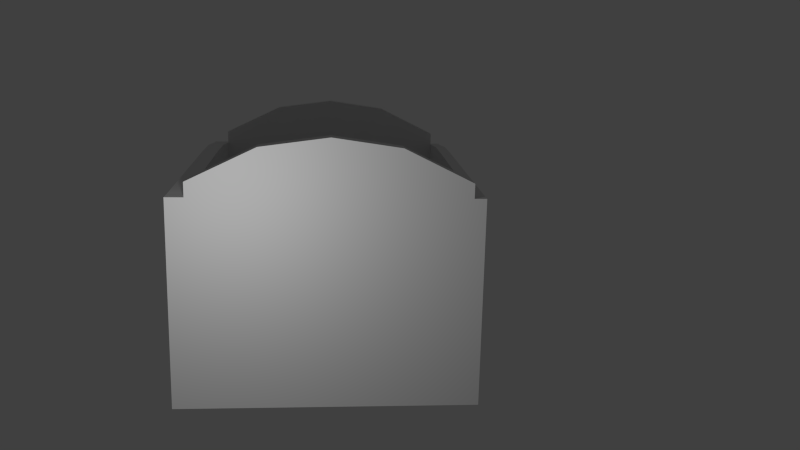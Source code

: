 # Source: haus2.blend  (saved by Blender 2.69.0; exported with 4.5.12 LTS)
import bpy
from mathutils import Matrix  # noqa: F401  (used for matrix-valued properties, if any)

bpy.ops.wm.read_factory_settings(use_empty=True)
scene = bpy.context.scene
scene.name = 'Scene'

# ---- collections
col_collection_1 = bpy.data.collections.new('Collection 1'); scene.collection.children.link(col_collection_1)

# ---- materials (node trees are filled in below, after node groups)
mat_material = bpy.data.materials.new('Material')
mat_material.alpha_threshold = 0.0
mat_material.use_transparent_shadow = False
mat_material.roughness = 0.5
mat_material.line_color = (0.0, 0.0, 0.0, 1.0)

# ---- material node trees

# ---- world
world_world = bpy.data.worlds.new('World'); scene.world = world_world
world_world.color = (0.05088, 0.05088, 0.05088)
world_world.use_sun_shadow = False
world_world.sun_shadow_jitter_overblur = 0.0
world_world.cycles.sampling_method = 'MANUAL'
world_world.cycles.sample_map_resolution = 256

# ---- cameras
cam_camera = bpy.data.cameras.new('Camera')
cam_camera.clip_end = 100.0
cam_camera.lens = 35.0
cam_camera.sensor_width = 32.0
cam_camera.sensor_height = 18.0
cam_camera.ortho_scale = 7.314
cam_camera.dof.focus_distance = 0.0
cam_camera.dof.aperture_fstop = 128.0

# ---- lights
light_lamp = bpy.data.lights.new('Lamp', 'POINT')
light_lamp.transmission_factor = 0.0
light_lamp.cutoff_distance = 30.0
light_lamp.energy = 100.0
light_lamp.shadow_buffer_clip_start = 1.001
light_lamp.shadow_soft_size = 0.1
light_lamp.shadow_maximum_resolution = 0.006
light_lamp.use_absolute_resolution = True
light_lamp.cycles.use_multiple_importance_sampling = False

# ---- meshes
me_cube = bpy.data.meshes.new('Cube')
me_cube.from_pydata([(1.0, 1.0, -1.0), (1.0, -1.0, -1.0), (-1.0, -1.0, -1.0), (-1.0, 1.0, -1.0), (1.0, 1.0, 1.0), (1.0, -1.0, 1.0), (-1.0, -1.0, 1.0), (-1.0, 1.0, 1.0), (1.0, 0.9199, -1.0), (-1.0, 0.9199, -1.0), (1.0, 0.9199, 1.0), (-1.0, 0.9199, 1.0), (1.0, -0.8796, -1.0), (1.0, -0.8796, 1.0), (-1.0, -0.8796, -1.0), (-1.0, -0.8796, 1.0), (-0.9091, 1.0, -1.0), (-0.9091, -1.0, -1.0), (-0.9091, 1.0, 1.0), (-0.9091, -1.0, 1.0), (-0.9091, 0.9199, 1.0), (-0.9091, 0.9199, -1.0), (-0.9091, -0.8796, 1.0), (-0.9091, -0.8796, -1.0), (0.9434, 0.9199, 1.0), (0.9434, -0.8796, 1.0), (0.9434, 1.0, -1.0), (0.9434, -1.0, -1.0), (0.9434, 1.0, 1.0), (0.9434, -1.0, 1.0), (0.9434, 0.9199, -1.0), (0.9434, -0.8796, -1.0), (0.36, 1.0, -1.0), (0.36, -1.0, -1.0), (0.36, 1.0, 1.0), (0.36, -1.0, 1.0), (0.36, 0.9199, -1.0), (0.36, -0.8796, -1.0), (0.36, 0.9199, 1.0), (0.36, -0.8796, 1.0), (0.6471, 0.9199, 1.0), (0.6471, -0.8796, 1.0), (0.6471, 1.0, -1.0), (0.6471, -1.0, -1.0), (0.6471, 1.0, 1.0), (0.6471, -1.0, 1.0), (0.6471, 0.9199, -1.0), (0.6471, -0.8796, -1.0), (1.0, -0.8796, -70.09), (1.0, -1.0, -70.09), (-0.9091, 1.0, -70.09), (-1.0, 1.0, -70.09), (-0.9091, -1.0, -70.09), (-1.0, -1.0, -70.09), (-1.0, 0.9199, -70.09), (1.0, 1.0, -70.09), (1.0, 0.9199, -70.09), (-1.0, -0.8796, -70.09), (-0.9091, 0.9199, -70.09), (-0.9091, -0.8796, -70.09), (0.36, -1.0, -72.63), (0.36, -0.8796, -72.63), (0.9434, 1.0, -70.09), (0.9434, -1.0, -70.09), (0.9434, 0.9199, -70.09), (0.9434, -0.8796, -70.09), (0.6471, 1.0, -72.63), (0.6471, -1.0, -72.63), (0.6471, 0.9199, -72.63), (0.6471, -0.8796, -72.63), (0.36, 1.0, -72.63), (0.36, 0.9199, -72.63), (0.1465, 0.1399, -168.7), (-1.0, -0.4297, -1.0), (-1.0, 0.02016, -1.0), (-1.0, 0.47, -1.0), (-1.0, -0.4297, 1.0), (-1.0, 0.02016, 1.0), (-1.0, 0.47, 1.0), (1.0, 0.47, -1.0), (1.0, 0.02016, -1.0), (1.0, -0.4297, -1.0), (1.0, 0.47, 1.0), (1.0, 0.02016, 1.0), (1.0, -0.4297, 1.0), (-0.9091, -0.4297, -1.0), (-0.9091, 0.02016, -1.0), (-0.9091, 0.47, -1.0), (-0.9091, 0.47, 1.0), (-0.9091, 0.02016, 1.0), (-0.9091, -0.4297, 1.0), (0.9434, 0.47, 1.0), (0.9434, 0.02016, 1.0), (0.9434, -0.4297, 1.0), (0.9434, -0.4297, -1.0), (0.9434, 0.02016, -1.0), (0.9434, 0.47, -1.0), (0.36, 0.47, 1.0), (0.36, 0.02016, 1.0), (0.36, -0.4297, 1.0), (0.36, -0.4297, -1.0), (0.36, 0.02016, -1.0), (0.36, 0.47, -1.0), (0.6471, -0.4297, -1.0), (0.6471, 0.02016, -1.0), (0.6471, 0.47, -1.0), (0.6471, 0.47, 1.0), (0.6471, 0.02016, 1.0), (0.6471, -0.4297, 1.0), (-1.0, -0.4297, -92.03), (-1.0, 0.02016, -97.04), (-1.0, 0.47, -92.03), (1.0, 0.47, -92.03), (1.0, 0.02016, -97.04), (1.0, -0.4297, -92.03), (-0.9091, -0.4297, -92.03), (-0.9091, 0.02016, -97.04), (-0.9091, 0.47, -92.03), (0.9434, -0.4297, -92.03), (0.9434, 0.02016, -97.04), (0.9434, 0.47, -92.03), (1.0, -0.8796, -110.4), (1.0, -1.0, -110.4), (-0.909, 1.0, -110.4), (-0.9999, 1.0, -110.4), (-0.909, -1.0, -110.4), (-0.9999, -1.0, -110.4), (-0.9999, 0.9199, -110.4), (1.0, 1.0, -110.4), (1.0, 0.9199, -110.4), (-0.9999, -0.8796, -110.4), (-0.909, 0.9199, -110.4), (-0.909, -0.8796, -110.4), (0.3602, -1.0, -113.0), (0.3602, -0.8796, -113.0), (0.9435, 1.0, -110.4), (0.9435, -1.0, -110.4), (0.9435, 0.9199, -110.4), (0.9435, -0.8796, -110.4), (0.6473, 1.0, -113.0), (0.6473, -1.0, -113.0), (0.6473, 0.9199, -113.0), (0.6473, -0.8796, -113.0), (0.3602, 1.0, -113.0), (0.3602, 0.9199, -113.0), (-0.9999, -0.4297, -127.8), (-0.9999, 0.02016, -132.8), (-0.9999, 0.47, -127.8), (1.0, 0.47, -127.8), (1.0, 0.02016, -132.8), (1.0, -0.4297, -127.8), (-0.909, -0.4297, -127.8), (-0.909, 0.02016, -132.8), (-0.909, 0.47, -127.8), (0.9435, -0.4297, -127.8), (0.9435, 0.02016, -132.8), (0.9435, 0.47, -127.8), (1.0, -0.8796, -118.1), (-0.9999, 0.9199, -118.1), (1.0, 0.9199, -118.1), (-0.9999, -0.8796, -118.1), (-0.909, 0.9199, -118.1), (-0.909, -0.8796, -118.1), (0.9435, 0.9199, -118.1), (0.9435, -0.8796, -118.1), (-0.9999, -0.4297, -135.5), (-0.9999, 0.02016, -140.5), (-0.9999, 0.47, -135.5), (1.0, 0.47, -135.5), (1.0, 0.02016, -140.5), (1.0, -0.4297, -135.5), (-0.909, -0.4297, -135.5), (-0.909, 0.02016, -140.5), (-0.909, 0.47, -135.5), (0.9435, -0.4297, -135.5), (0.9435, 0.02016, -140.5), (0.9435, 0.47, -135.5)], [(131, 137), (132, 138)], [(22, 15, 6, 19), (12, 13, 5, 1), (17, 19, 6, 2), (9, 11, 7, 3), (18, 16, 3, 7), (75, 78, 11, 9), (0, 4, 10, 8), (18, 7, 11, 20), (17, 2, 53, 52), (2, 6, 15, 14), (81, 84, 13, 12), (90, 76, 15, 22), (1, 27, 63, 49), (100, 37, 23, 85), (99, 90, 22, 39), (43, 33, 60, 67), (34, 18, 20, 38), (34, 32, 16, 18), (33, 35, 19, 17), (39, 22, 19, 35), (26, 0, 55, 62), (47, 31, 65, 69), (13, 25, 29, 5), (1, 5, 29, 27), (4, 0, 26, 28), (4, 28, 24, 10), (3, 16, 50, 51), (84, 93, 25, 13), (30, 46, 68, 64), (41, 39, 35, 45), (43, 45, 35, 33), (44, 42, 32, 34), (44, 34, 38, 40), (12, 1, 49, 48), (108, 99, 39, 41), (103, 47, 37, 100), (94, 31, 47, 103), (93, 108, 41, 25), (2, 14, 57, 53), (28, 44, 40, 24), (28, 26, 42, 44), (27, 29, 45, 43), (25, 41, 45, 29), (96, 30, 64, 120), (42, 26, 62, 66), (0, 8, 56, 55), (27, 43, 67, 63), (9, 3, 51, 54), (81, 12, 48, 114), (23, 37, 61, 59), (75, 9, 54, 111), (37, 47, 69, 61), (85, 23, 59, 115), (33, 17, 52, 60), (68, 46, 42, 66), (32, 42, 46, 36), (36, 21, 58, 71), (71, 70, 32, 36), (16, 32, 70, 50), (62, 55, 128, 135), (110, 111, 147, 146), (55, 56, 129, 128), (113, 114, 150, 149), (53, 57, 130, 126), (66, 62, 135, 139), (48, 49, 122, 121), (58, 117, 153, 131), (117, 116, 152, 153), (54, 51, 124, 127), (109, 110, 146, 145), (69, 65, 138, 142), (14, 15, 76, 73), (73, 76, 77, 74), (74, 77, 78, 75), (8, 10, 82, 79), (79, 82, 83, 80), (80, 83, 84, 81), (20, 11, 78, 88), (88, 78, 77, 89), (89, 77, 76, 90), (36, 102, 87, 21), (102, 101, 86, 87), (101, 100, 85, 86), (38, 20, 88, 97), (97, 88, 89, 98), (98, 89, 90, 99), (10, 24, 91, 82), (82, 91, 92, 83), (83, 92, 93, 84), (40, 38, 97, 106), (106, 97, 98, 107), (107, 98, 99, 108), (46, 105, 102, 36), (105, 104, 101, 102), (104, 103, 100, 101), (30, 96, 105, 46), (96, 95, 104, 105), (95, 94, 103, 104), (24, 40, 106, 91), (91, 106, 107, 92), (92, 107, 108, 93), (31, 94, 118, 65), (94, 95, 119, 118), (95, 96, 120, 119), (8, 79, 112, 56), (79, 80, 113, 112), (80, 81, 114, 113), (14, 73, 109, 57), (73, 74, 110, 109), (74, 75, 111, 110), (21, 87, 117, 58), (87, 86, 116, 117), (86, 85, 115, 116), (120, 64, 137, 156), (119, 120, 156, 155), (112, 113, 149, 148), (114, 48, 121, 150), (66, 70, 143, 139), (61, 69, 142, 134), (137, 141, 139, 135), (139, 143, 144, 141), (129, 137, 135, 128), (154, 155, 175, 174), (121, 122, 136, 138), (140, 142, 138, 136), (133, 134, 142, 140), (125, 132, 134, 133), (125, 126, 130, 132), (145, 146, 166, 165), (123, 131, 127, 124), (131, 123, 143, 144), (129, 148, 168, 159), (121, 138, 164, 157), (150, 121, 157, 170), (149, 150, 170, 169), (152, 151, 171, 172), (131, 153, 173, 161), (65, 118, 154, 138), (63, 67, 140, 136), (50, 70, 143, 123), (51, 50, 123, 124), (115, 59, 132, 151), (60, 52, 125, 133), (67, 60, 133, 140), (111, 54, 127, 147), (56, 112, 148, 129), (71, 68, 141, 144), (118, 119, 155, 154), (49, 63, 136, 122), (52, 53, 126, 125), (64, 68, 141, 137), (57, 109, 145, 130), (71, 58, 131, 144), (59, 61, 134, 132), (116, 115, 151, 152), (170, 157, 164, 174), (165, 171, 162, 160), (159, 168, 176, 163), (168, 169, 175, 176), (169, 170, 174, 175), (158, 161, 173, 167), (167, 173, 172, 166), (166, 172, 171, 165), (156, 137, 163, 176), (153, 152, 172, 173), (132, 130, 160, 162), (151, 132, 162, 171), (148, 149, 169, 168), (147, 127, 158, 167), (137, 129, 159, 163), (146, 147, 167, 166), (155, 156, 176, 175), (130, 145, 165, 160), (138, 154, 174, 164), (127, 131, 161, 158)])
_uv = me_cube.uv_layers.new(name='UVMap')
_uv.uv.foreach_set('vector', [0.2784, 0.5918, 0.2752, 0.591, 0.2763, 0.5869, 0.2795, 0.5877, 0.05721, 0.5214, 0.00851, 0.6598, 0.000235, 0.6569, 0.04841, 0.5195, 0.2987, 0.5183, 0.2795, 0.5877, 0.2763, 0.5869, 0.2948, 0.5179, 0.1847, 0.5312, 0.1366, 0.6712, 0.131, 0.6693, 0.1779, 0.5299, 0.3755, 0.9508, 0.3752, 0.9186, 0.3768, 0.9186, 0.377, 0.9508, 0.1885, 0.5319, 0.1643, 0.6795, 0.1366, 0.6712, 0.1847, 0.5312, 0.08036, 0.5235, 0.1305, 0.7018, 0.1234, 0.7038, 0.07205, 0.524, 0.2611, 0.6566, 0.2579, 0.6558, 0.2587, 0.653, 0.2618, 0.6538, 0.2987, 0.5183, 0.2948, 0.5179, 0.2881, 0.0003626, 0.2971, 0.0003194, 0.21, 0.5329, 0.2575, 0.7016, 0.2473, 0.7044, 0.2, 0.534, 0.06092, 0.5221, 0.03723, 0.6708, 0.00851, 0.6598, 0.05721, 0.5214, 0.2742, 0.6073, 0.2711, 0.6065, 0.2752, 0.591, 0.2784, 0.5918, 0.3325, 0.5177, 0.33, 0.5178, 0.3247, 0.0002354, 0.3337, 0.0002563, 0.4768, 0.4767, 0.4703, 0.4767, 0.4703, 0.4583, 0.4768, 0.4583, 0.318, 0.619, 0.2742, 0.6073, 0.2784, 0.5918, 0.3221, 0.6035, 0.32, 0.5188, 0.3101, 0.5195, 0.3066, 0.0002382, 0.3157, 0.000235, 0.3048, 0.6683, 0.2611, 0.6566, 0.2618, 0.6538, 0.3055, 0.6655, 0.3557, 0.95, 0.357, 0.9188, 0.3752, 0.9186, 0.3755, 0.9508, 0.3101, 0.5195, 0.319, 0.5956, 0.2795, 0.5877, 0.2987, 0.5183, 0.3221, 0.6035, 0.2784, 0.5918, 0.2795, 0.5877, 0.3232, 0.5994, 0.35, 0.9184, 0.3489, 0.9183, 0.3584, 0.7985, 0.3605, 0.7987, 0.3914, 0.7095, 0.3791, 0.7094, 0.3791, 0.000235, 0.3914, 0.000398, 0.3441, 0.6094, 0.3422, 0.6089, 0.3433, 0.6047, 0.3453, 0.6053, 0.3325, 0.5177, 0.3428, 0.5929, 0.3407, 0.5932, 0.33, 0.5178, 0.3457, 0.9494, 0.3489, 0.9183, 0.35, 0.9184, 0.3466, 0.9495, 0.3268, 0.6742, 0.3249, 0.6737, 0.3256, 0.6709, 0.3276, 0.6714, 0.3768, 0.9186, 0.3752, 0.9186, 0.3626, 0.000296, 0.3786, 0.000235, 0.34, 0.6249, 0.3381, 0.6244, 0.3422, 0.6089, 0.3441, 0.6094, 0.6671, 0.3952, 0.6602, 0.3951, 0.6602, 0.000235, 0.6671, 0.0003259, 0.332, 0.6062, 0.3221, 0.6035, 0.3232, 0.5994, 0.3331, 0.602, 0.32, 0.5188, 0.3296, 0.5944, 0.319, 0.5956, 0.3101, 0.5195, 0.3512, 0.9498, 0.3525, 0.9186, 0.357, 0.9188, 0.3557, 0.95, 0.3147, 0.6709, 0.3048, 0.6683, 0.3055, 0.6655, 0.3154, 0.6682, 0.05721, 0.5214, 0.04841, 0.5195, 0.09892, 0.000235, 0.108, 0.001188, 0.3278, 0.6217, 0.318, 0.619, 0.3221, 0.6035, 0.332, 0.6062, 0.4768, 0.4808, 0.4703, 0.4808, 0.4703, 0.4767, 0.4768, 0.4767, 0.4768, 0.4851, 0.4703, 0.4851, 0.4703, 0.4808, 0.4768, 0.4808, 0.3381, 0.6244, 0.3278, 0.6217, 0.332, 0.6062, 0.3422, 0.6089, 0.21, 0.5329, 0.2, 0.534, 0.2482, 0.002347, 0.2575, 0.003244, 0.3249, 0.6737, 0.3147, 0.6709, 0.3154, 0.6682, 0.3256, 0.6709, 0.3466, 0.9495, 0.35, 0.9184, 0.3525, 0.9186, 0.3512, 0.9498, 0.33, 0.5178, 0.3407, 0.5932, 0.3296, 0.5944, 0.32, 0.5188, 0.3422, 0.6089, 0.332, 0.6062, 0.3331, 0.602, 0.3433, 0.6047, 0.4238, 0.9998, 0.4173, 0.9998, 0.4173, 0.000235, 0.4238, 0.000235, 0.3525, 0.9186, 0.35, 0.9184, 0.3605, 0.7987, 0.3626, 0.7988, 0.08036, 0.5235, 0.07205, 0.524, 0.1215, 0.002498, 0.1305, 0.003448, 0.33, 0.5178, 0.32, 0.5188, 0.3157, 0.000235, 0.3247, 0.0002354, 0.1847, 0.5312, 0.1779, 0.5299, 0.2252, 0.000235, 0.2344, 0.001137, 0.06092, 0.5221, 0.05721, 0.5214, 0.108, 0.001188, 0.1114, 0.001515, 0.4168, 0.7097, 0.4038, 0.7097, 0.4038, 0.0005626, 0.4168, 0.0005626, 0.1885, 0.5319, 0.1847, 0.5312, 0.2344, 0.001137, 0.2379, 0.001439, 0.4038, 0.7097, 0.3914, 0.7095, 0.3914, 0.000398, 0.4038, 0.0005626, 0.4503, 0.9998, 0.4438, 0.9998, 0.4438, 0.000235, 0.4503, 0.000235, 0.3101, 0.5195, 0.2987, 0.5183, 0.2971, 0.0003194, 0.3066, 0.0002382, 0.6602, 0.000235, 0.6602, 0.3951, 0.6533, 0.3952, 0.6533, 0.0002949, 0.4975, 0.4767, 0.4975, 0.4808, 0.4963, 0.4808, 0.4963, 0.4767, 0.5346, 0.7383, 0.5211, 0.7383, 0.5211, 0.000235, 0.5346, 0.000235, 0.5346, 0.000235, 0.5475, 0.0004449, 0.5475, 0.7385, 0.5346, 0.7383, 0.3752, 0.9186, 0.357, 0.9188, 0.3457, 0.000503, 0.3626, 0.000296, 0.3605, 0.7987, 0.3584, 0.7985, 0.3584, 0.7985, 0.3605, 0.7987, 0.2413, 0.001742, 0.2379, 0.001439, 0.2379, 0.001439, 0.2413, 0.001742, 0.1305, 0.003448, 0.1215, 0.002498, 0.1215, 0.002498, 0.1305, 0.003448, 0.1147, 0.001843, 0.1114, 0.001515, 0.1114, 0.001515, 0.1147, 0.001843, 0.2575, 0.003244, 0.2482, 0.002347, 0.2482, 0.002347, 0.2575, 0.003244, 0.3626, 0.7988, 0.3605, 0.7987, 0.3605, 0.7987, 0.3626, 0.7988, 0.108, 0.001188, 0.09892, 0.000235, 0.09892, 0.000235, 0.108, 0.001188, 0.4698, 0.000235, 0.4633, 0.000235, 0.4633, 0.000235, 0.4698, 0.000235, 0.4633, 0.000235, 0.4568, 0.000235, 0.4568, 0.000235, 0.4633, 0.000235, 0.2344, 0.001137, 0.2252, 0.000235, 0.2252, 0.000235, 0.2344, 0.001137, 0.2448, 0.002044, 0.2413, 0.001742, 0.2413, 0.001742, 0.2448, 0.002044, 0.3914, 0.000398, 0.3791, 0.000235, 0.3791, 0.000235, 0.3914, 0.000398, 0.2, 0.534, 0.2473, 0.7044, 0.2196, 0.6961, 0.1961, 0.5333, 0.1961, 0.5333, 0.2196, 0.6961, 0.192, 0.6878, 0.1923, 0.5326, 0.1923, 0.5326, 0.192, 0.6878, 0.1643, 0.6795, 0.1885, 0.5319, 0.07205, 0.524, 0.1234, 0.7038, 0.09467, 0.6928, 0.06834, 0.5234, 0.06834, 0.5234, 0.09467, 0.6928, 0.06595, 0.6818, 0.06463, 0.5227, 0.06463, 0.5227, 0.06595, 0.6818, 0.03723, 0.6708, 0.06092, 0.5221, 0.2618, 0.6538, 0.2587, 0.653, 0.2628, 0.6375, 0.2659, 0.6383, 0.2659, 0.6383, 0.2628, 0.6375, 0.2669, 0.622, 0.2701, 0.6228, 0.2701, 0.6228, 0.2669, 0.622, 0.2711, 0.6065, 0.2742, 0.6073, 0.4963, 0.4767, 0.4898, 0.4767, 0.4898, 0.4583, 0.4963, 0.4583, 0.4898, 0.4767, 0.4833, 0.4767, 0.4833, 0.4583, 0.4898, 0.4583, 0.4833, 0.4767, 0.4768, 0.4767, 0.4768, 0.4583, 0.4833, 0.4583, 0.3055, 0.6655, 0.2618, 0.6538, 0.2659, 0.6383, 0.3097, 0.65, 0.3097, 0.65, 0.2659, 0.6383, 0.2701, 0.6228, 0.3138, 0.6345, 0.3138, 0.6345, 0.2701, 0.6228, 0.2742, 0.6073, 0.318, 0.619, 0.3276, 0.6714, 0.3256, 0.6709, 0.3298, 0.6554, 0.3317, 0.6559, 0.3317, 0.6559, 0.3298, 0.6554, 0.3339, 0.6399, 0.3359, 0.6404, 0.3359, 0.6404, 0.3339, 0.6399, 0.3381, 0.6244, 0.34, 0.6249, 0.3154, 0.6682, 0.3055, 0.6655, 0.3097, 0.65, 0.3196, 0.6527, 0.3196, 0.6527, 0.3097, 0.65, 0.3138, 0.6345, 0.3237, 0.6372, 0.3237, 0.6372, 0.3138, 0.6345, 0.318, 0.619, 0.3278, 0.6217, 0.4963, 0.4808, 0.4898, 0.4808, 0.4898, 0.4767, 0.4963, 0.4767, 0.4898, 0.4808, 0.4833, 0.4808, 0.4833, 0.4767, 0.4898, 0.4767, 0.4833, 0.4808, 0.4768, 0.4808, 0.4768, 0.4767, 0.4833, 0.4767, 0.4963, 0.4851, 0.4898, 0.4851, 0.4898, 0.4808, 0.4963, 0.4808, 0.4898, 0.4851, 0.4833, 0.4851, 0.4833, 0.4808, 0.4898, 0.4808, 0.4833, 0.4851, 0.4768, 0.4851, 0.4768, 0.4808, 0.4833, 0.4808, 0.3256, 0.6709, 0.3154, 0.6682, 0.3196, 0.6527, 0.3298, 0.6554, 0.3298, 0.6554, 0.3196, 0.6527, 0.3237, 0.6372, 0.3339, 0.6399, 0.3339, 0.6399, 0.3237, 0.6372, 0.3278, 0.6217, 0.3381, 0.6244, 0.4433, 0.9998, 0.4368, 0.9998, 0.4368, 0.000235, 0.4433, 0.000235, 0.4368, 0.9998, 0.4303, 0.9998, 0.4303, 0.000235, 0.4368, 0.000235, 0.4303, 0.9998, 0.4238, 0.9998, 0.4238, 0.000235, 0.4303, 0.000235, 0.07205, 0.524, 0.06834, 0.5234, 0.1181, 0.002171, 0.1215, 0.002498, 0.06834, 0.5234, 0.06463, 0.5227, 0.1147, 0.001843, 0.1181, 0.002171, 0.06463, 0.5227, 0.06092, 0.5221, 0.1114, 0.001515, 0.1147, 0.001843, 0.2, 0.534, 0.1961, 0.5333, 0.2448, 0.002044, 0.2482, 0.002347, 0.1961, 0.5333, 0.1923, 0.5326, 0.2413, 0.001742, 0.2448, 0.002044, 0.1923, 0.5326, 0.1885, 0.5319, 0.2379, 0.001439, 0.2413, 0.001742, 0.4698, 0.9998, 0.4633, 0.9998, 0.4633, 0.000235, 0.4698, 0.000235, 0.4633, 0.9998, 0.4568, 0.9998, 0.4568, 0.000235, 0.4633, 0.000235, 0.4568, 0.9998, 0.4503, 0.9998, 0.4503, 0.000235, 0.4568, 0.000235, 0.4238, 0.000235, 0.4173, 0.000235, 0.4173, 0.000235, 0.4238, 0.000235, 0.4303, 0.000235, 0.4238, 0.000235, 0.4238, 0.000235, 0.4303, 0.000235, 0.1181, 0.002171, 0.1147, 0.001843, 0.1147, 0.001843, 0.1181, 0.002171, 0.1114, 0.001515, 0.108, 0.001188, 0.108, 0.001188, 0.1114, 0.001515, 0.0, 0.0, 0.0, 0.0, 0.0, 0.0, 0.0, 0.0, 0.4038, 0.0005626, 0.3914, 0.000398, 0.3914, 0.000398, 0.4038, 0.0005626, 0.6602, 0.000235, 0.6533, 0.0002949, 0.3605, 0.7987, 0.0, 0.0, 0.0, 0.0, 0.5346, 0.000235, 0.0, 0.0, 0.6533, 0.0002949, 0.0, 0.0, 0.0, 0.0, 0.3584, 0.7985, 0.1215, 0.002498, 0.4368, 0.000235, 0.4303, 0.000235, 0.4303, 0.000235, 0.4368, 0.000235, 0.108, 0.001188, 0.09892, 0.000235, 0.3247, 0.0002354, 0.0, 0.0, 0.0, 0.0, 0.3791, 0.000235, 0.3247, 0.0002354, 0.3157, 0.000235, 0.0, 0.0, 0.3914, 0.000398, 0.0, 0.0, 0.3066, 0.0002382, 0.0, 0.0, 0.4038, 0.0005626, 0.0, 0.0, 0.2971, 0.0003194, 0.0, 0.0, 0.2881, 0.0003626, 0.2482, 0.002347, 0.0, 0.0, 0.2448, 0.002044, 0.2413, 0.001742, 0.2413, 0.001742, 0.2448, 0.002044, 0.0, 0.0, 0.0, 0.0, 0.2252, 0.000235, 0.3626, 0.000296, 0.0, 0.0, 0.3457, 0.000503, 0.5346, 0.000235, 0.5211, 0.000235, 0.1215, 0.002498, 0.1181, 0.002171, 0.1181, 0.002171, 0.1215, 0.002498, 0.108, 0.001188, 0.0, 0.0, 0.0, 0.0, 0.108, 0.001188, 0.1114, 0.001515, 0.108, 0.001188, 0.108, 0.001188, 0.1114, 0.001515, 0.1147, 0.001843, 0.1114, 0.001515, 0.1114, 0.001515, 0.1147, 0.001843, 0.4568, 0.000235, 0.4503, 0.000235, 0.4503, 0.000235, 0.4568, 0.000235, 0.4698, 0.000235, 0.4633, 0.000235, 0.4633, 0.000235, 0.4698, 0.000235, 0.4433, 0.000235, 0.4368, 0.000235, 0.4368, 0.000235, 0.4433, 0.000235, 0.3247, 0.0002354, 0.3157, 0.000235, 0.3157, 0.000235, 0.3247, 0.0002354, 0.3626, 0.000296, 0.3457, 0.000503, 0.3457, 0.000503, 0.3626, 0.000296, 0.3786, 0.000235, 0.3626, 0.000296, 0.3626, 0.000296, 0.3786, 0.000235, 0.4503, 0.000235, 0.4438, 0.000235, 0.4438, 0.000235, 0.4503, 0.000235, 0.3066, 0.0002382, 0.2971, 0.0003194, 0.2971, 0.0003194, 0.3066, 0.0002382, 0.3157, 0.000235, 0.3066, 0.0002382, 0.3066, 0.0002382, 0.3157, 0.000235, 0.2379, 0.001439, 0.2344, 0.001137, 0.2344, 0.001137, 0.2379, 0.001439, 0.1215, 0.002498, 0.1181, 0.002171, 0.1181, 0.002171, 0.1215, 0.002498, 0.0, 0.0, 0.0, 0.0, 0.0, 0.0, 0.0, 0.0, 0.4368, 0.000235, 0.4303, 0.000235, 0.4303, 0.000235, 0.4368, 0.000235, 0.3337, 0.0002563, 0.3247, 0.0002354, 0.3247, 0.0002354, 0.3337, 0.0002563, 0.2971, 0.0003194, 0.2881, 0.0003626, 0.2881, 0.0003626, 0.2971, 0.0003194, 0.6671, 0.0003259, 0.6602, 0.000235, 0.6602, 0.000235, 0.6671, 0.0003259, 0.2482, 0.002347, 0.2448, 0.002044, 0.2448, 0.002044, 0.2482, 0.002347, 0.5346, 0.000235, 0.5211, 0.000235, 0.5211, 0.000235, 0.5346, 0.000235, 0.4168, 0.0005626, 0.4038, 0.0005626, 0.4038, 0.0005626, 0.4168, 0.0005626, 0.4568, 0.000235, 0.4503, 0.000235, 0.4503, 0.000235, 0.4568, 0.000235, 0.08098, 0.0008908, 0.108, 0.001188, 0.0, 0.0, 0.1043, 5.876e-05, 0.1758, 0.0008525, 0.2971, 0.001819, 0.2482, 0.002347, 0.2344, 0.001137, 0.0, 0.0, 0.02699, 0.0002969, 0.313, 0.0001763, 0.4173, 0.000235, 0.02699, 0.0002969, 0.05399, 0.0005938, 0.2086, 0.0001175, 0.313, 0.0001763, 0.05399, 0.0005938, 0.08098, 0.0008908, 0.1043, 5.876e-05, 0.2086, 0.0001175, 0.0, 0.0, 0.4438, 0.000235, 0.3949, 0.0007629, 0.05861, 0.0002842, 0.05861, 0.0002842, 0.3949, 0.0007629, 0.346, 0.001291, 0.1172, 0.0005683, 0.1172, 0.0005683, 0.346, 0.001291, 0.2971, 0.001819, 0.1758, 0.0008525, 0.4238, 0.000235, 0.4173, 0.000235, 0.4173, 0.000235, 0.4238, 0.000235, 0.4633, 0.000235, 0.4568, 0.000235, 0.4568, 0.000235, 0.4633, 0.000235, 0.0, 0.0, 0.2482, 0.002347, 0.2482, 0.002347, 0.0, 0.0, 0.4503, 0.000235, 0.4438, 0.000235, 0.4438, 0.000235, 0.4503, 0.000235, 0.1181, 0.002171, 0.1147, 0.001843, 0.1147, 0.001843, 0.1181, 0.002171, 0.2379, 0.001439, 0.2344, 0.001137, 0.2344, 0.001137, 0.2379, 0.001439, 0.0, 0.0, 0.0, 0.0, 0.0, 0.0, 0.0, 0.0, 0.2413, 0.001742, 0.2379, 0.001439, 0.2379, 0.001439, 0.2413, 0.001742, 0.4303, 0.000235, 0.4238, 0.000235, 0.4238, 0.000235, 0.4303, 0.000235, 0.2482, 0.002347, 0.2448, 0.002044, 0.2448, 0.002044, 0.2482, 0.002347, 0.4433, 0.000235, 0.4368, 0.000235, 0.4368, 0.000235, 0.4433, 0.000235, 0.2252, 0.000235, 0.0, 0.0, 0.0, 0.0, 0.2252, 0.000235])
me_cube.materials.append(mat_material)
me_cube.use_remesh_preserve_volume = False
me_cube.use_remesh_preserve_attributes = False
me_cube.use_mirror_vertex_groups = False
me_cube.update()

# ---- objects
ob_groundplane = bpy.data.objects.new('GroundPlane', me_cube)
ob_lamp = bpy.data.objects.new('Lamp', light_lamp)
ob_camera = bpy.data.objects.new('Camera', cam_camera)

# ---- transforms, parenting, visibility, modifiers, constraints
ob_groundplane.location = (0.0, 0.0, 0.0)
ob_groundplane.rotation_euler = (0.0, 0.0, 3.142)
ob_groundplane.scale = (2.134, 1.682, 0.02108)
ob_groundplane.lock_rotations_4d = False
ob_groundplane.empty_display_type = 'ARROWS'
ob_groundplane.lineart.crease_threshold = 0.0
ob_lamp.location = (4.432, 0.9951, -2.623)
ob_lamp.rotation_euler = (9.612, -0.1836, 1.331)
ob_lamp.lock_rotations_4d = False
ob_lamp.empty_display_type = 'ARROWS'
ob_lamp.color = (0.0, 0.0, 0.0, 0.0)
ob_lamp.lineart.crease_threshold = 0.0
ob_camera.location = (11.11, 0.0, -4.133)
ob_camera.rotation_euler = (-1.799, 0.0211, 4.792)
ob_camera.lock_rotations_4d = False
ob_camera.empty_display_type = 'ARROWS'
ob_camera.color = (0.0, 0.0, 0.0, 0.0)
ob_camera.display_type = 'WIRE'
ob_camera.lineart.crease_threshold = 0.0

# ---- collection membership
col_collection_1.objects.link(ob_groundplane)
col_collection_1.objects.link(ob_lamp)
col_collection_1.objects.link(ob_camera)

# ---- scene / render settings (as saved in the file)
scene.camera = ob_camera
scene.frame_start = 1; scene.frame_end = 250; scene.frame_set(34)
scene.render.engine = 'BLENDER_EEVEE_NEXT'
scene.render.resolution_percentage = 50
scene.render.dither_intensity = 0.0
scene.cycles.use_denoising = False
scene.cycles.samples = 10
scene.cycles.sampling_pattern = 'TABULATED_SOBOL'
scene.cycles.light_sampling_threshold = 0.0
scene.cycles.use_adaptive_sampling = False
scene.cycles.use_light_tree = False
scene.cycles.blur_glossy = 0.0
scene.cycles.volume_bounces = 1
scene.cycles.pixel_filter_type = 'GAUSSIAN'
scene.cycles.sample_clamp_indirect = 0.0
scene.view_settings.view_transform = 'Standard'
bpy.context.view_layer.update()
